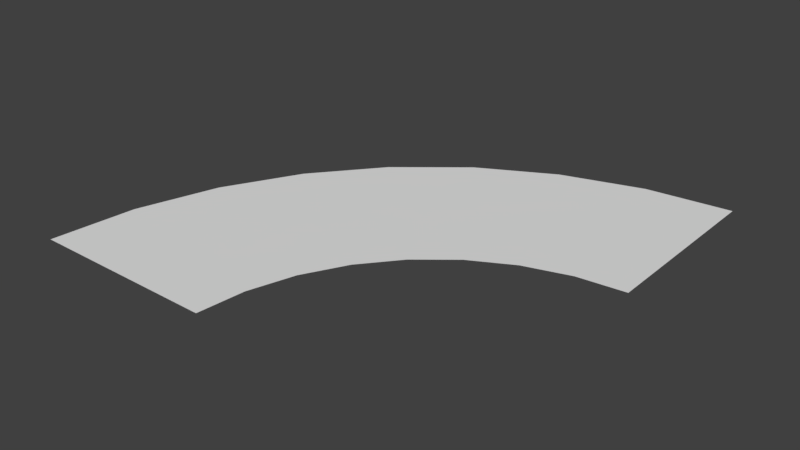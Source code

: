 # Source: ecke.blend  (saved by Blender 2.78.0; exported with 4.5.12 LTS)
import bpy
from mathutils import Matrix  # noqa: F401  (used for matrix-valued properties, if any)

bpy.ops.wm.read_factory_settings(use_empty=True)
scene = bpy.context.scene
scene.name = 'Scene'

# ---- collections
col_collection_1 = bpy.data.collections.new('Collection 1'); scene.collection.children.link(col_collection_1)

# ---- world
world_world = bpy.data.worlds.new('World'); scene.world = world_world
world_world.color = (0.05088, 0.05088, 0.05088)
world_world.use_sun_shadow = False
world_world.sun_shadow_jitter_overblur = 0.0
world_world.cycles.sampling_method = 'MANUAL'

# ---- meshes
me_circle = bpy.data.meshes.new('Circle')
me_circle.from_pydata([(0.5794, 1.621, 0.0), (0.1502, 1.578, 0.0), (-0.2625, 1.453, 0.0), (-0.6429, 1.25, 0.0), (-0.9763, 0.9763, 0.0), (-1.25, 0.6429, 0.0), (-1.453, 0.2625, 0.0), (-1.578, -0.1502, 0.0), (-1.621, -0.5794, 0.0), (0.5794, 0.6491, 0.0), (0.3397, 0.6254, 0.0), (0.1093, 0.5555, 0.0), (-0.1031, 0.442, 0.0), (-0.2893, 0.2893, 0.0), (-0.442, 0.1031, 0.0), (-0.5555, -0.1093, 0.0), (-0.6254, -0.3397, 0.0), (-0.6491, -0.5794, 0.0)], [], [(0, 9, 10, 1), (1, 10, 11, 2), (2, 11, 12, 3), (3, 12, 13, 4), (4, 13, 14, 5), (5, 14, 15, 6), (6, 15, 16, 7), (7, 16, 17, 8)])
_uv = me_circle.uv_layers.new(name='UVMap')
_uv.uv.foreach_set('vector', [1.0, 0.0, 1.192e-07, -2.384e-07, -2.384e-07, 1.0, 1.0, 1.0, 1.0, 1.0, -2.384e-07, 1.0, 5.96e-08, -2.384e-07, 1.0, -1.192e-07, 1.0, 1.0, -5.96e-08, 1.0, 0.0, -1.788e-07, 1.0, -1.192e-07, 1.0, 1.0, -2.384e-07, 1.0, 5.96e-08, -2.384e-07, 1.0, -1.192e-07, 1.0, 1.0, -5.96e-08, 1.0, 5.96e-08, -2.384e-07, 1.0, -1.192e-07, 1.0, 1.0, -5.96e-08, 1.0, 0.0, -1.788e-07, 1.0, -1.192e-07, 1.0, 1.0, -2.384e-07, 1.0, 0.0, -2.384e-07, 1.0, -1.192e-07, 1.0, 1.0, -2.384e-07, 1.0, 0.0, -2.384e-07, 1.0, 0.0])
me_circle.use_remesh_preserve_volume = False
me_circle.use_remesh_preserve_attributes = False
me_circle.use_mirror_vertex_groups = False
me_circle.update()

# ---- objects
ob_circle = bpy.data.objects.new('Circle', me_circle)

# ---- transforms, parenting, visibility, modifiers, constraints
ob_circle.location = (0.589, 0.7981, 3.468)
ob_circle.lineart.crease_threshold = 0.0

# ---- collection membership
col_collection_1.objects.link(ob_circle)

# ---- scene / render settings (as saved in the file)
scene.frame_start = 1; scene.frame_end = 250; scene.frame_set(33)
scene.render.engine = 'CYCLES'
scene.render.resolution_percentage = 50
scene.render.dither_intensity = 0.0
scene.cycles.use_denoising = False
scene.cycles.samples = 128
scene.cycles.sampling_pattern = 'TABULATED_SOBOL'
scene.cycles.light_sampling_threshold = 0.0
scene.cycles.use_adaptive_sampling = False
scene.cycles.use_light_tree = False
scene.cycles.blur_glossy = 0.0
scene.cycles.sample_clamp_indirect = 0.0
scene.view_settings.view_transform = 'Standard'
bpy.context.view_layer.update()

# ---- added for rendering (the .blend has no active camera and no usable light): camera, sun
cam_auto = bpy.data.cameras.new('AutoCamera')
cam_auto.lens = 50.0
cam_auto.sensor_width = 36.0
cam_auto.clip_end = 1000.0
ob_auto_camera = bpy.data.objects.new('AutoCamera', cam_auto)
scene.collection.objects.link(ob_auto_camera)
ob_auto_camera.location = (2.947, -2.13561, 5.77041)
ob_auto_camera.rotation_euler = (1.09748, -7.21219e-08, 0.694738)
scene.camera = ob_auto_camera
light_auto_sun = bpy.data.lights.new('AutoSun', 'SUN')
light_auto_sun.energy = 3.0
light_auto_sun.angle = 0.0523599
ob_auto_sun = bpy.data.objects.new('AutoSun', light_auto_sun)
scene.collection.objects.link(ob_auto_sun)
ob_auto_sun.rotation_euler = (0.872665, 0.174533, 0.523599)
bpy.context.view_layer.update()
